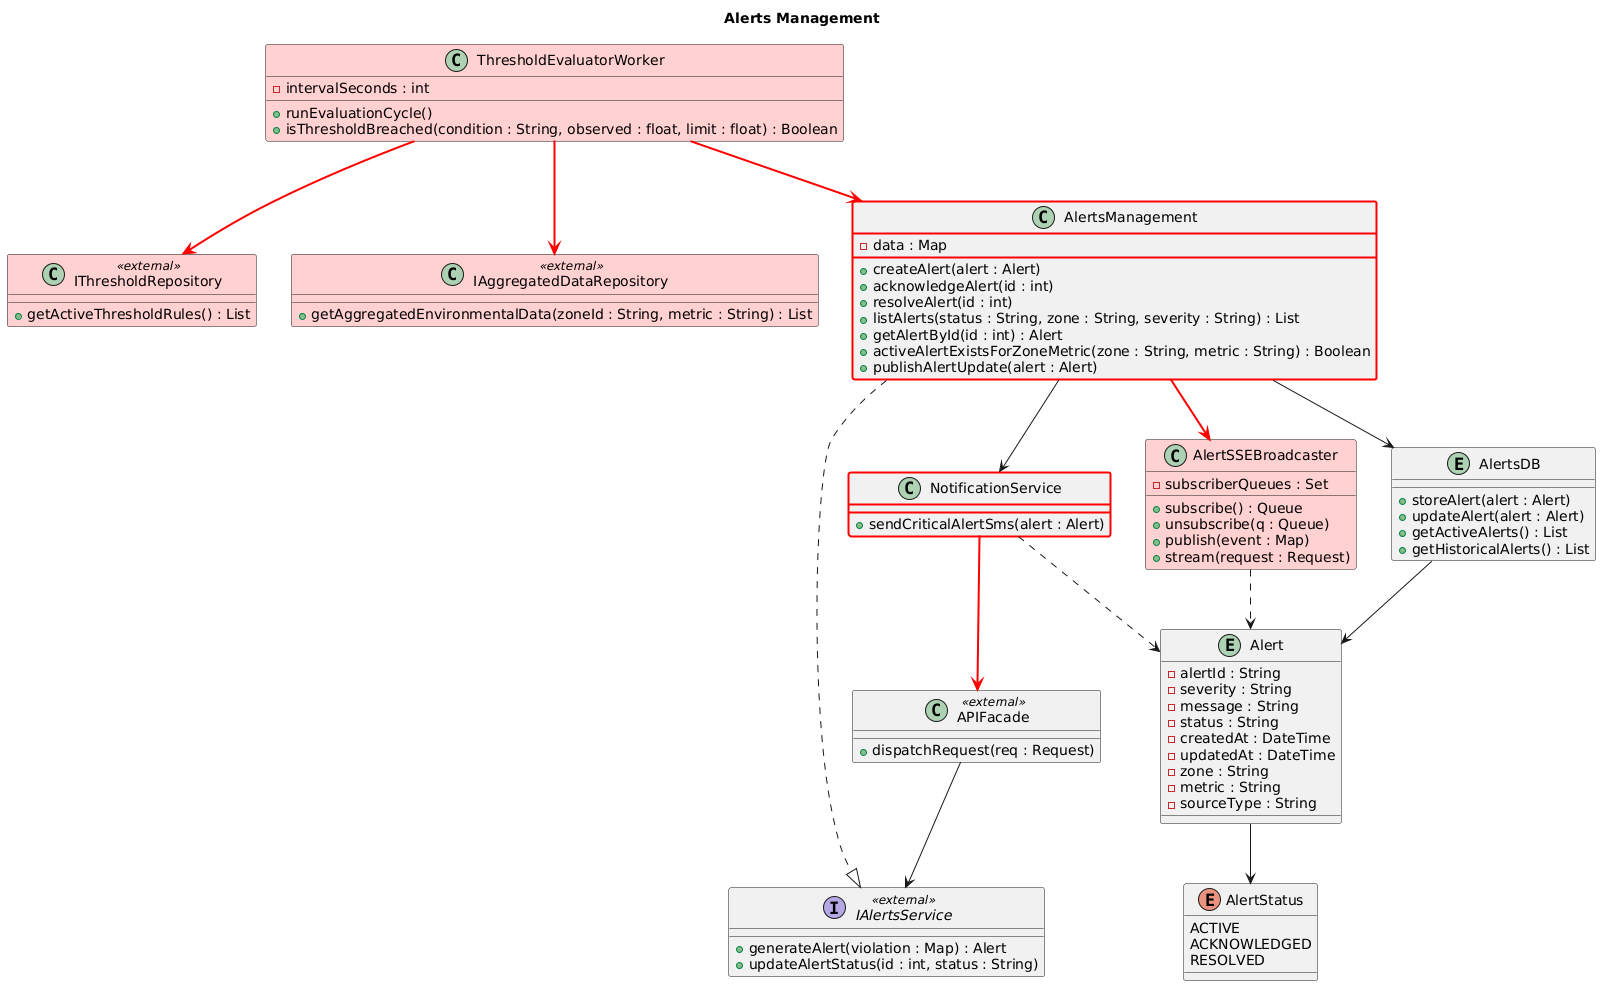

The diagram above was rendered by PlantUML. Its source (embedded in the PNG):
@startuml
title Alerts Management

' ─── External stubs ──────────────────────────────────────────
class APIFacade <<external>> {
  +dispatchRequest(req : Request)
}

interface IAlertsService <<external>> {
  +generateAlert(violation : Map) : Alert
  +updateAlertStatus(id : int, status : String)
}

' NEW — replaces direct arrow AlertsManagement --> ThresholdDB.
' ThresholdEvaluatorWorker depends on this interface only;
' the concrete ThresholdDB lives in Threshold Management.
class IThresholdRepository <<external>> #FFD0D0 {
  +getActiveThresholdRules() : List
}

' NEW — replaces direct arrow AlertsManagement --> AggregatedEnvironmentalDataDB.
' The concrete class lives in Aggregation Management.
class IAggregatedDataRepository <<external>> #FFD0D0 {
  +getAggregatedEnvironmentalData(zoneId : String, metric : String) : List
}

' ─── Own classes ─────────────────────────────────────────────
entity Alert {
  -alertId : String
  -severity : String
  -message : String
  -status : String
  -createdAt : DateTime
  -updatedAt : DateTime
  -zone : String
  -metric : String
  -sourceType : String
}

enum AlertStatus {
  ACTIVE
  ACKNOWLEDGED
  RESOLVED
}

' NEW — maps to threshold_evaluator_worker.py + threshold_evaluation.py.
' Background asyncio task: polls every 5 s, compares latest aggregated
' values against active thresholds, calls AlertsManagement.createAlert()
' on breach. Absorbs evaluateThresholdViolations() and
' detectAnomalousTrends() that were incorrectly on AlertsManagement.
class ThresholdEvaluatorWorker #FFD0D0 {
  -intervalSeconds : int
  +runEvaluationCycle()
  +isThresholdBreached(condition : String, observed : float, limit : float) : Boolean
}

' NEW — maps to alert_sse_broadcaster.py (AlertSSEBroadcaster).
' Thread-safe in-memory fan-out to all connected SSE dashboard clients.
' Decouples AlertsManagement from DashboardAgent entirely.
class AlertSSEBroadcaster #FFD0D0 {
  -subscriberQueues : Set
  +subscribe() : Queue
  +unsubscribe(q : Queue)
  +publish(event : Map)
  +stream(request : Request)
}

' MODIFIED — realigned with AlertService in alert_service.py.
' Removed: evaluateTelemetry, generateAlert, evaluateThresholdViolations,
'          detectAnomalousTrends (moved to ThresholdEvaluatorWorker).
' Added:   acknowledgeAlert, resolveAlert, listAlerts, getAlertById,
'          activeAlertExistsForZoneMetric (all in AlertService).
class AlertsManagement ##[bold]red {
  -data : Map
  +createAlert(alert : Alert)
  +acknowledgeAlert(id : int)
  +resolveAlert(id : int)
  +listAlerts(status : String, zone : String, severity : String) : List
  +getAlertById(id : int) : Alert
  +activeAlertExistsForZoneMetric(zone : String, metric : String) : Boolean
  +publishAlertUpdate(alert : Alert)
}

' MODIFIED — sendStatusChangeNotification() removed: does not exist in
' notification_service.py. Only send_critical_alert_sms_if_configured()
' exists (Twilio SMS, critical severity only).
class NotificationService ##[bold]red {
  +sendCriticalAlertSms(alert : Alert)
}

entity AlertsDB {
  +storeAlert(alert : Alert)
  +updateAlert(alert : Alert)
  +getActiveAlerts() : List
  +getHistoricalAlerts() : List
}

' ─── Cross-subsystem connections ─────────────────────────────
APIFacade        --> IAlertsService
AlertsManagement ..|> IAlertsService

' NEW — ThresholdEvaluatorWorker reads via interface stubs, not
' concrete DB classes from other packages.
ThresholdEvaluatorWorker -[#red,bold]-> IThresholdRepository
ThresholdEvaluatorWorker -[#red,bold]-> IAggregatedDataRepository
ThresholdEvaluatorWorker -[#red,bold]-> AlertsManagement

' NEW — NotificationService now routes push-events through APIFacade
' (the PAC Control) rather than directly to DashboardAgent.
NotificationService -[#red,bold]-> APIFacade

' ─── Internal relationships ──────────────────────────────────
AlertsManagement    --> AlertsDB
AlertsManagement    --> NotificationService
AlertsManagement    -[#red,bold]-> AlertSSEBroadcaster
AlertsDB            --> Alert
Alert               --> AlertStatus
NotificationService ..> Alert
AlertSSEBroadcaster ..> Alert
@enduml